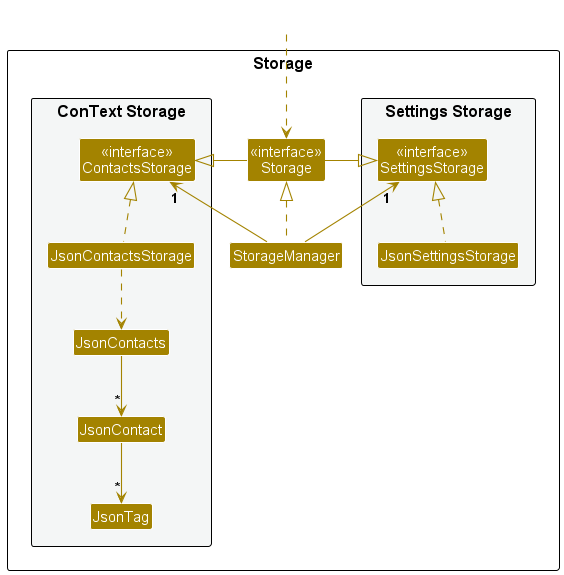

The diagram above was rendered by PlantUML. Its source (embedded in the PNG):
@startuml
!include style.puml
skinparam arrowThickness 1.1
skinparam arrowColor STORAGE_COLOR
skinparam classBackgroundColor STORAGE_COLOR

package Storage as StoragePackage {

package "Settings Storage" #F4F6F6{
Class "<<interface>>\nSettingsStorage" as SettingsStorage
Class JsonSettingsStorage
}

Class "<<interface>>\nStorage" as Storage
Class StorageManager

package "ConText Storage" #F4F6F6{
Class "<<interface>>\nContactsStorage" as ContactsStorage
Class JsonContactsStorage
Class JsonContacts
Class JsonContact
Class JsonTag
}

}

Class HiddenOutside #FFFFFF
HiddenOutside ..> Storage

StorageManager .up.|> Storage
StorageManager -up-> "1" SettingsStorage
StorageManager -up-> "1" ContactsStorage

Storage -left-|> SettingsStorage
Storage -right-|> ContactsStorage

JsonSettingsStorage .up.|> SettingsStorage
JsonContactsStorage .up.|> ContactsStorage
JsonContactsStorage ..> JsonContacts
JsonContacts --> "*" JsonContact
JsonContact --> "*" JsonTag

@enduml